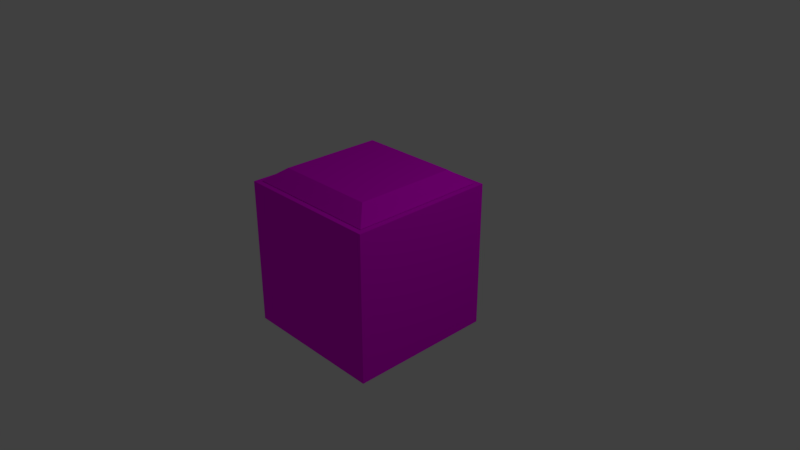 # Source: square.blend  (saved by Blender 2.79.0; exported with 4.5.12 LTS)
import bpy
from mathutils import Matrix  # noqa: F401  (used for matrix-valued properties, if any)

bpy.ops.wm.read_factory_settings(use_empty=True)
scene = bpy.context.scene
scene.name = 'Scene'

# ---- collections
col_collection_1 = bpy.data.collections.new('Collection 1'); scene.collection.children.link(col_collection_1)

# ---- images (referenced by path relative to the original .blend; pixels are not part of the script)
import os
ASSET_DIR = os.environ.get("B2B_ASSET_DIR", "")  # directory of the original .blend (textures are referenced by path, not embedded)
HERE = os.path.dirname(os.path.abspath(__file__))  # packed textures are extracted next to this script under _unpacked/

def load_image(name, relpath, width, height, colorspace="sRGB"):
    """Load a texture the original file referenced (path relative to the .blend, or extracted next to this script)."""
    p = next((c for c in (os.path.join(HERE, relpath), os.path.join(ASSET_DIR, relpath)) if relpath and os.path.exists(c)), "")
    if p:
        img = bpy.data.images.load(p, check_existing=True)
        img.name = name
    else:  # same state as the original file: an image datablock whose file is absent (Cycles renders it pink)
        img = bpy.data.images.new(name, width, height)
        img.source = "FILE"
        img.filepath = "//" + (relpath or name)
    img.colorspace_settings.name = colorspace
    return img
img_materialtest_png = load_image('MaterialTest.png', 'MaterialTest.png', 1024, 1024, 'sRGB')

# ---- materials (node trees are filled in below, after node groups)
mat_material = bpy.data.materials.new('Material')
mat_material.alpha_threshold = 0.0
mat_material.roughness = 0.5
mat_material.line_color = (0.0, 0.0, 0.0, 1.0)

# ---- material node trees
mat_material.use_nodes = True; mat_material.node_tree.nodes.clear()
_N = mat_material.node_tree.nodes; _L = mat_material.node_tree.links
n0 = _N.new('ShaderNodeOutputMaterial'); n0.name = 'Material Output'; n0.location = (300, 300)
n1 = _N.new('ShaderNodeBsdfDiffuse'); n1.name = 'Diffuse BSDF'; n1.location = (10, 300)
n2 = _N.new('ShaderNodeTexImage'); n2.name = 'Image Texture'; n2.location = (-180, 300)
n2.width = 140
n2.image = img_materialtest_png
_L.new(n1.outputs[0], n0.inputs[0])
_L.new(n2.outputs[0], n1.inputs[0])
n0.is_active_output = True

# ---- world
world_world = bpy.data.worlds.new('World'); scene.world = world_world
world_world.color = (0.05088, 0.05088, 0.05088)
world_world.use_sun_shadow = False
world_world.sun_shadow_jitter_overblur = 0.0
world_world.cycles.sampling_method = 'MANUAL'

# ---- cameras
cam_camera = bpy.data.cameras.new('Camera')
cam_camera.clip_end = 100.0
cam_camera.lens = 35.0
cam_camera.sensor_width = 32.0
cam_camera.sensor_height = 18.0
cam_camera.ortho_scale = 7.314
cam_camera.dof.focus_distance = 0.0

# ---- lights
light_lamp = bpy.data.lights.new('Lamp', 'POINT')
light_lamp.transmission_factor = 0.0
light_lamp.cutoff_distance = 30.0
light_lamp.energy = 100.0
light_lamp.shadow_buffer_clip_start = 1.001
light_lamp.shadow_soft_size = 0.1
light_lamp.shadow_maximum_resolution = 0.006
light_lamp.use_absolute_resolution = True

# ---- meshes
me_cube_001 = bpy.data.meshes.new('Cube.001')
me_cube_001.from_pydata([(0.9261, 0.9261, -0.9929), (0.9261, -0.9261, -0.9929), (-0.9261, -0.9261, -0.9929), (-0.9261, 0.9261, -0.9929), (0.6933, 0.6933, -0.8163), (0.6933, -0.6933, -0.8163), (-0.6933, -0.6933, -0.8163), (-0.6933, 0.6933, -0.8163)], [], [(0, 1, 2, 3), (4, 7, 6, 5), (0, 4, 5, 1), (1, 5, 6, 2), (2, 6, 7, 3), (4, 0, 3, 7)])
_uv = me_cube_001.uv_layers.new(name='UVMap')
_uv.uv.foreach_set('vector', [0.2485, 0.5765, 0.09739, 0.5765, 0.09739, 0.4254, 0.2485, 0.4254, 0.1985, 0.8921, 0.04739, 0.8921, 0.04739, 0.7409, 0.1985, 0.7409, 0.601, 0.9276, 0.4499, 0.9276, 0.4624, 0.7809, 0.601, 0.7765, 0.6311, 0.8059, 0.6063, 0.8613, 0.4587, 0.8613, 0.4339, 0.8059, 0.5835, 0.8965, 0.4324, 0.8965, 0.4324, 0.7454, 0.5835, 0.7454, 0.5585, 0.9365, 0.4074, 0.9365, 0.4074, 0.7854, 0.5585, 0.7854])
me_cube_001.materials.append(mat_material)
me_cube_001.use_remesh_preserve_volume = False
me_cube_001.use_remesh_preserve_attributes = False
me_cube_001.use_mirror_vertex_groups = False
me_cube_001.update()
me_cube = bpy.data.meshes.new('Cube')
me_cube.from_pydata([(1.0, 1.0, -1.0), (1.0, -1.0, -1.0), (-1.0, -1.0, -1.0), (-1.0, 1.0, -1.0), (1.0, 1.0, 1.0), (1.0, -1.0, 1.0), (-1.0, -1.0, 1.0), (-1.0, 1.0, 1.0)], [], [(0, 1, 2, 3), (4, 7, 6, 5), (0, 4, 5, 1), (1, 5, 6, 2), (2, 6, 7, 3), (4, 0, 3, 7)])
_uv = me_cube.uv_layers.new(name='UVMap')
_uv.uv.foreach_set('vector', [0.2485, 0.5765, 0.09739, 0.5765, 0.09739, 0.4254, 0.2485, 0.4254, 0.2485, 0.5765, 0.09739, 0.5765, 0.09739, 0.4254, 0.2485, 0.4254, 0.2485, 0.5765, 0.09739, 0.5765, 0.09739, 0.4254, 0.2485, 0.4254, 0.2485, 0.5765, 0.09739, 0.5765, 0.09739, 0.4254, 0.2485, 0.4254, 0.2485, 0.5765, 0.09739, 0.5765, 0.09739, 0.4254, 0.2485, 0.4254, 0.2485, 0.5765, 0.09739, 0.5765, 0.09739, 0.4254, 0.2485, 0.4254])
me_cube.materials.append(mat_material)
me_cube.use_remesh_preserve_volume = False
me_cube.use_remesh_preserve_attributes = False
me_cube.use_mirror_vertex_groups = False
me_cube.update()

# ---- objects
ob_cube_001 = bpy.data.objects.new('Cube.001', me_cube_001)
ob_cube = bpy.data.objects.new('Cube', me_cube)
ob_lamp = bpy.data.objects.new('Lamp', light_lamp)
ob_camera = bpy.data.objects.new('Camera', cam_camera)

# ---- transforms, parenting, visibility, modifiers, constraints
ob_cube_001.location = (0.0, 0.0, 2.0)
ob_cube_001.lock_rotations_4d = False
ob_cube_001.empty_display_type = 'ARROWS'
ob_cube_001.lineart.crease_threshold = 0.0
ob_cube.location = (0.0, 0.0, 0.0)
ob_cube.lock_rotations_4d = False
ob_cube.empty_display_type = 'ARROWS'
ob_cube.lineart.crease_threshold = 0.0
ob_lamp.location = (4.076, 1.005, 5.904)
ob_lamp.rotation_euler = (0.6503, 0.05522, 1.866)
ob_lamp.lock_rotations_4d = False
ob_lamp.empty_display_type = 'ARROWS'
ob_lamp.color = (0.0, 0.0, 0.0, 0.0)
ob_lamp.lineart.crease_threshold = 0.0
ob_camera.location = (7.481, -6.508, 5.344)
ob_camera.rotation_euler = (1.109, 0.0, 0.8149)
ob_camera.lock_rotations_4d = False
ob_camera.empty_display_type = 'ARROWS'
ob_camera.color = (0.0, 0.0, 0.0, 0.0)
ob_camera.display_type = 'WIRE'
ob_camera.lineart.crease_threshold = 0.0

# ---- collection membership
col_collection_1.objects.link(ob_cube_001)
col_collection_1.objects.link(ob_cube)
col_collection_1.objects.link(ob_lamp)
col_collection_1.objects.link(ob_camera)

# ---- scene / render settings (as saved in the file)
scene.camera = ob_camera
scene.frame_start = 1; scene.frame_end = 250; scene.frame_set(1)
scene.render.engine = 'CYCLES'
scene.render.resolution_percentage = 50
scene.render.dither_intensity = 0.0
scene.cycles.use_denoising = False
scene.cycles.samples = 128
scene.cycles.sampling_pattern = 'TABULATED_SOBOL'
scene.cycles.use_adaptive_sampling = False
scene.cycles.use_light_tree = False
scene.cycles.blur_glossy = 0.0
scene.cycles.sample_clamp_indirect = 0.0
scene.view_settings.view_transform = 'Standard'
bpy.context.view_layer.update()
